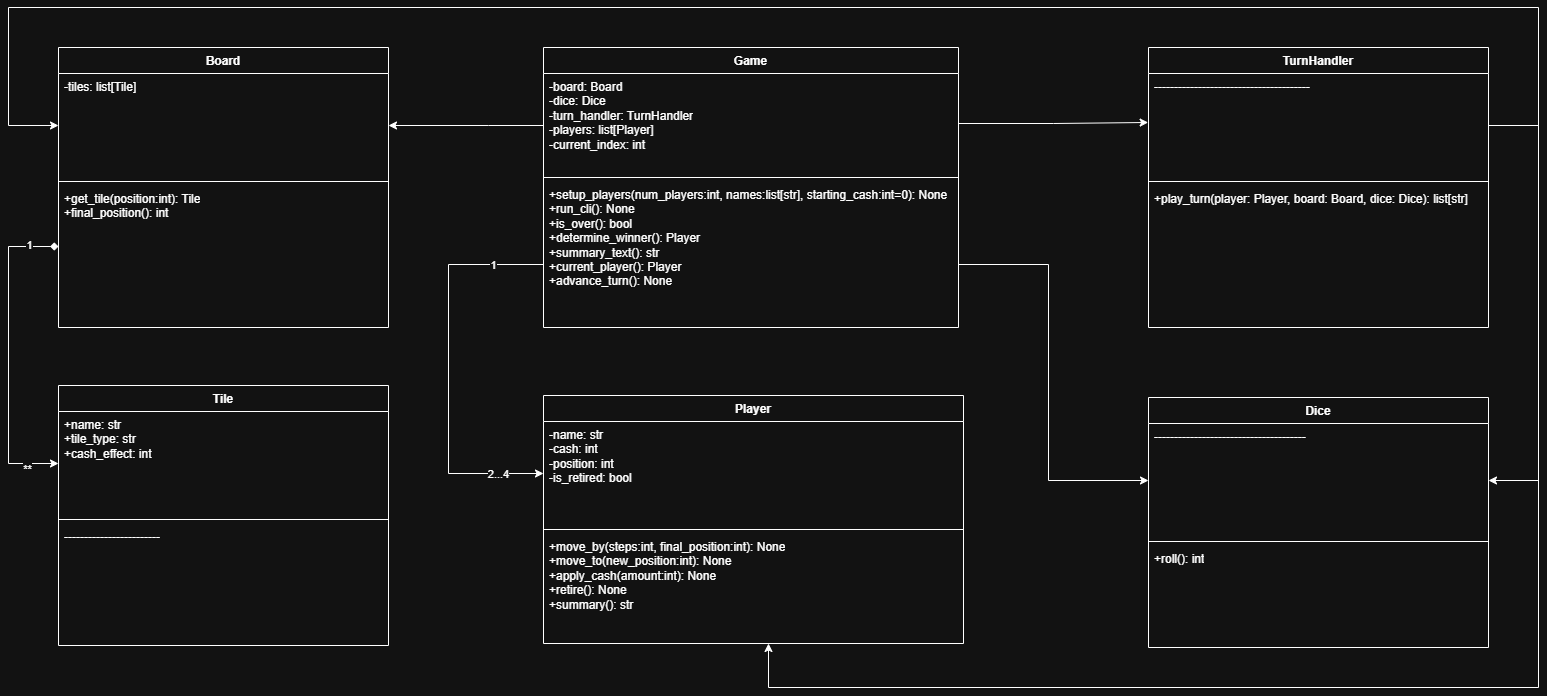

The diagram above was exported from draw.io. Its source (the exported page's mxGraphModel, read from the mxfile embedded in the PNG):
<mxGraphModel dx="3026" dy="709" grid="1" gridSize="10" guides="1" tooltips="1" connect="1" arrows="1" fold="1" page="1" pageScale="1" pageWidth="1169" pageHeight="827" math="0" shadow="0">
  <root>
    <mxCell id="0" />
    <mxCell id="1" parent="0" />
    <mxCell id="fhZUjafoWPujdSv8gBfJ-3" parent="1" style="swimlane;fontStyle=1;align=center;verticalAlign=top;childLayout=stackLayout;horizontal=1;startSize=26;horizontalStack=0;resizeParent=1;resizeParentMax=0;resizeLast=0;collapsible=1;marginBottom=0;whiteSpace=wrap;html=1;" value="Game" vertex="1">
      <mxGeometry height="280" width="415" x="95" y="320" as="geometry" />
    </mxCell>
    <mxCell id="fhZUjafoWPujdSv8gBfJ-4" parent="fhZUjafoWPujdSv8gBfJ-3" style="text;strokeColor=none;fillColor=none;align=left;verticalAlign=top;spacingLeft=4;spacingRight=4;overflow=hidden;rotatable=0;points=[[0,0.5],[1,0.5]];portConstraint=eastwest;whiteSpace=wrap;html=1;" value="&lt;div&gt;-board: Board&lt;/div&gt;&lt;div&gt;-dice: Dice&lt;/div&gt;&lt;div&gt;-turn_handler: TurnHandler&lt;/div&gt;&lt;div&gt;-players: list[Player]&lt;/div&gt;&lt;div&gt;-current_index: int&lt;/div&gt;" vertex="1">
      <mxGeometry height="100" width="415" y="26" as="geometry" />
    </mxCell>
    <mxCell id="fhZUjafoWPujdSv8gBfJ-5" parent="fhZUjafoWPujdSv8gBfJ-3" style="line;strokeWidth=1;fillColor=none;align=left;verticalAlign=middle;spacingTop=-1;spacingLeft=3;spacingRight=3;rotatable=0;labelPosition=right;points=[];portConstraint=eastwest;strokeColor=inherit;" value="" vertex="1">
      <mxGeometry height="8" width="415" y="126" as="geometry" />
    </mxCell>
    <mxCell id="fhZUjafoWPujdSv8gBfJ-6" parent="fhZUjafoWPujdSv8gBfJ-3" style="text;strokeColor=none;fillColor=none;align=left;verticalAlign=top;spacingLeft=4;spacingRight=4;overflow=hidden;rotatable=0;points=[[0,0.5],[1,0.5]];portConstraint=eastwest;whiteSpace=wrap;html=1;" value="&lt;div&gt;+setup_players(num_players:int, names:list[str], starting_cash:int=0): None&lt;/div&gt;&lt;div&gt;+run_cli(): None&lt;/div&gt;&lt;div&gt;+is_over(): bool&lt;/div&gt;&lt;div&gt;+determine_winner(): Player&lt;/div&gt;&lt;div&gt;+summary_text(): str&lt;/div&gt;&lt;div&gt;+current_player(): Player&lt;/div&gt;&lt;div&gt;+advance_turn(): None&lt;/div&gt;" vertex="1">
      <mxGeometry height="146" width="415" y="134" as="geometry" />
    </mxCell>
    <mxCell id="fhZUjafoWPujdSv8gBfJ-12" parent="1" style="swimlane;fontStyle=1;align=center;verticalAlign=top;childLayout=stackLayout;horizontal=1;startSize=26;horizontalStack=0;resizeParent=1;resizeParentMax=0;resizeLast=0;collapsible=1;marginBottom=0;whiteSpace=wrap;html=1;" value="TurnHandler" vertex="1">
      <mxGeometry height="280" width="340" x="700" y="320" as="geometry" />
    </mxCell>
    <mxCell id="fhZUjafoWPujdSv8gBfJ-13" parent="fhZUjafoWPujdSv8gBfJ-12" style="text;strokeColor=none;fillColor=none;align=left;verticalAlign=top;spacingLeft=4;spacingRight=4;overflow=hidden;rotatable=0;points=[[0,0.5],[1,0.5]];portConstraint=eastwest;whiteSpace=wrap;html=1;" value="---------------------------------------" vertex="1">
      <mxGeometry height="104" width="340" y="26" as="geometry" />
    </mxCell>
    <mxCell id="fhZUjafoWPujdSv8gBfJ-14" parent="fhZUjafoWPujdSv8gBfJ-12" style="line;strokeWidth=1;fillColor=none;align=left;verticalAlign=middle;spacingTop=-1;spacingLeft=3;spacingRight=3;rotatable=0;labelPosition=right;points=[];portConstraint=eastwest;strokeColor=inherit;" value="" vertex="1">
      <mxGeometry height="8" width="340" y="130" as="geometry" />
    </mxCell>
    <mxCell id="fhZUjafoWPujdSv8gBfJ-15" parent="fhZUjafoWPujdSv8gBfJ-12" style="text;strokeColor=none;fillColor=none;align=left;verticalAlign=top;spacingLeft=4;spacingRight=4;overflow=hidden;rotatable=0;points=[[0,0.5],[1,0.5]];portConstraint=eastwest;whiteSpace=wrap;html=1;" value="+play_turn(player: Player, board: Board, dice: Dice): list[str]" vertex="1">
      <mxGeometry height="142" width="340" y="138" as="geometry" />
    </mxCell>
    <mxCell id="fhZUjafoWPujdSv8gBfJ-16" parent="1" style="swimlane;fontStyle=1;align=center;verticalAlign=top;childLayout=stackLayout;horizontal=1;startSize=26;horizontalStack=0;resizeParent=1;resizeParentMax=0;resizeLast=0;collapsible=1;marginBottom=0;whiteSpace=wrap;html=1;" value="Board" vertex="1">
      <mxGeometry height="280" width="330" x="-390" y="320" as="geometry" />
    </mxCell>
    <mxCell id="fhZUjafoWPujdSv8gBfJ-17" parent="fhZUjafoWPujdSv8gBfJ-16" style="text;strokeColor=none;fillColor=none;align=left;verticalAlign=top;spacingLeft=4;spacingRight=4;overflow=hidden;rotatable=0;points=[[0,0.5],[1,0.5]];portConstraint=eastwest;whiteSpace=wrap;html=1;" value="-tiles: list[Tile]" vertex="1">
      <mxGeometry height="104" width="330" y="26" as="geometry" />
    </mxCell>
    <mxCell id="fhZUjafoWPujdSv8gBfJ-18" parent="fhZUjafoWPujdSv8gBfJ-16" style="line;strokeWidth=1;fillColor=none;align=left;verticalAlign=middle;spacingTop=-1;spacingLeft=3;spacingRight=3;rotatable=0;labelPosition=right;points=[];portConstraint=eastwest;strokeColor=inherit;" value="" vertex="1">
      <mxGeometry height="8" width="330" y="130" as="geometry" />
    </mxCell>
    <mxCell id="fhZUjafoWPujdSv8gBfJ-19" parent="fhZUjafoWPujdSv8gBfJ-16" style="text;strokeColor=none;fillColor=none;align=left;verticalAlign=top;spacingLeft=4;spacingRight=4;overflow=hidden;rotatable=0;points=[[0,0.5],[1,0.5]];portConstraint=eastwest;whiteSpace=wrap;html=1;" value="&lt;div&gt;+get_tile(position:int): Tile&lt;/div&gt;&lt;div&gt;+final_position(): int&lt;/div&gt;" vertex="1">
      <mxGeometry height="142" width="330" y="138" as="geometry" />
    </mxCell>
    <mxCell id="fhZUjafoWPujdSv8gBfJ-20" parent="1" style="swimlane;fontStyle=1;align=center;verticalAlign=top;childLayout=stackLayout;horizontal=1;startSize=26;horizontalStack=0;resizeParent=1;resizeParentMax=0;resizeLast=0;collapsible=1;marginBottom=0;whiteSpace=wrap;html=1;" value="Player" vertex="1">
      <mxGeometry height="248" width="420" x="95" y="668" as="geometry" />
    </mxCell>
    <mxCell id="fhZUjafoWPujdSv8gBfJ-21" parent="fhZUjafoWPujdSv8gBfJ-20" style="text;strokeColor=none;fillColor=none;align=left;verticalAlign=top;spacingLeft=4;spacingRight=4;overflow=hidden;rotatable=0;points=[[0,0.5],[1,0.5]];portConstraint=eastwest;whiteSpace=wrap;html=1;" value="&lt;div&gt;-name: str&lt;/div&gt;&lt;div&gt;-cash: int&lt;/div&gt;&lt;div&gt;-position: int&lt;/div&gt;&lt;div&gt;-is_retired: bool&lt;/div&gt;" vertex="1">
      <mxGeometry height="104" width="420" y="26" as="geometry" />
    </mxCell>
    <mxCell id="fhZUjafoWPujdSv8gBfJ-22" parent="fhZUjafoWPujdSv8gBfJ-20" style="line;strokeWidth=1;fillColor=none;align=left;verticalAlign=middle;spacingTop=-1;spacingLeft=3;spacingRight=3;rotatable=0;labelPosition=right;points=[];portConstraint=eastwest;strokeColor=inherit;" value="" vertex="1">
      <mxGeometry height="8" width="420" y="130" as="geometry" />
    </mxCell>
    <mxCell id="fhZUjafoWPujdSv8gBfJ-23" parent="fhZUjafoWPujdSv8gBfJ-20" style="text;strokeColor=none;fillColor=none;align=left;verticalAlign=top;spacingLeft=4;spacingRight=4;overflow=hidden;rotatable=0;points=[[0,0.5],[1,0.5]];portConstraint=eastwest;whiteSpace=wrap;html=1;" value="&lt;div&gt;+move_by(steps:int, final_position:int): None&lt;/div&gt;&lt;div&gt;+move_to(new_position:int): None&lt;/div&gt;&lt;div&gt;+apply_cash(amount:int): None&lt;/div&gt;&lt;div&gt;+retire(): None&lt;/div&gt;&lt;div&gt;+summary(): str&lt;/div&gt;" vertex="1">
      <mxGeometry height="110" width="420" y="138" as="geometry" />
    </mxCell>
    <mxCell id="fhZUjafoWPujdSv8gBfJ-25" parent="1" style="swimlane;fontStyle=1;align=center;verticalAlign=top;childLayout=stackLayout;horizontal=1;startSize=26;horizontalStack=0;resizeParent=1;resizeParentMax=0;resizeLast=0;collapsible=1;marginBottom=0;whiteSpace=wrap;html=1;" value="Tile" vertex="1">
      <mxGeometry height="260" width="330" x="-390" y="658" as="geometry" />
    </mxCell>
    <mxCell id="fhZUjafoWPujdSv8gBfJ-26" parent="fhZUjafoWPujdSv8gBfJ-25" style="text;strokeColor=none;fillColor=none;align=left;verticalAlign=top;spacingLeft=4;spacingRight=4;overflow=hidden;rotatable=0;points=[[0,0.5],[1,0.5]];portConstraint=eastwest;whiteSpace=wrap;html=1;" value="&lt;div&gt;+name: str&lt;/div&gt;&lt;div&gt;+tile_type: str&lt;/div&gt;&lt;div&gt;+cash_effect: int&lt;/div&gt;" vertex="1">
      <mxGeometry height="104" width="330" y="26" as="geometry" />
    </mxCell>
    <mxCell id="fhZUjafoWPujdSv8gBfJ-27" parent="fhZUjafoWPujdSv8gBfJ-25" style="line;strokeWidth=1;fillColor=none;align=left;verticalAlign=middle;spacingTop=-1;spacingLeft=3;spacingRight=3;rotatable=0;labelPosition=right;points=[];portConstraint=eastwest;strokeColor=inherit;" value="" vertex="1">
      <mxGeometry height="8" width="330" y="130" as="geometry" />
    </mxCell>
    <mxCell id="fhZUjafoWPujdSv8gBfJ-28" parent="fhZUjafoWPujdSv8gBfJ-25" style="text;strokeColor=none;fillColor=none;align=left;verticalAlign=top;spacingLeft=4;spacingRight=4;overflow=hidden;rotatable=0;points=[[0,0.5],[1,0.5]];portConstraint=eastwest;whiteSpace=wrap;html=1;" value="------------------------" vertex="1">
      <mxGeometry height="122" width="330" y="138" as="geometry" />
    </mxCell>
    <mxCell id="fhZUjafoWPujdSv8gBfJ-35" parent="1" style="swimlane;fontStyle=1;align=center;verticalAlign=top;childLayout=stackLayout;horizontal=1;startSize=26;horizontalStack=0;resizeParent=1;resizeParentMax=0;resizeLast=0;collapsible=1;marginBottom=0;whiteSpace=wrap;html=1;" value="Dice" vertex="1">
      <mxGeometry height="250" width="340" x="700" y="670" as="geometry" />
    </mxCell>
    <mxCell id="fhZUjafoWPujdSv8gBfJ-36" parent="fhZUjafoWPujdSv8gBfJ-35" style="text;strokeColor=none;fillColor=none;align=left;verticalAlign=top;spacingLeft=4;spacingRight=4;overflow=hidden;rotatable=0;points=[[0,0.5],[1,0.5]];portConstraint=eastwest;whiteSpace=wrap;html=1;" value="--------------------------------------" vertex="1">
      <mxGeometry height="114" width="340" y="26" as="geometry" />
    </mxCell>
    <mxCell id="fhZUjafoWPujdSv8gBfJ-37" parent="fhZUjafoWPujdSv8gBfJ-35" style="line;strokeWidth=1;fillColor=none;align=left;verticalAlign=middle;spacingTop=-1;spacingLeft=3;spacingRight=3;rotatable=0;labelPosition=right;points=[];portConstraint=eastwest;strokeColor=inherit;" value="" vertex="1">
      <mxGeometry height="8" width="340" y="140" as="geometry" />
    </mxCell>
    <mxCell id="fhZUjafoWPujdSv8gBfJ-38" parent="fhZUjafoWPujdSv8gBfJ-35" style="text;strokeColor=none;fillColor=none;align=left;verticalAlign=top;spacingLeft=4;spacingRight=4;overflow=hidden;rotatable=0;points=[[0,0.5],[1,0.5]];portConstraint=eastwest;whiteSpace=wrap;html=1;" value="+roll(): int" vertex="1">
      <mxGeometry height="102" width="340" y="148" as="geometry" />
    </mxCell>
    <mxCell id="fhZUjafoWPujdSv8gBfJ-45" edge="1" parent="1" source="fhZUjafoWPujdSv8gBfJ-4" style="edgeStyle=orthogonalEdgeStyle;rounded=0;orthogonalLoop=1;jettySize=auto;html=1;entryX=1;entryY=0.5;entryDx=0;entryDy=0;" target="fhZUjafoWPujdSv8gBfJ-17">
      <mxGeometry relative="1" as="geometry">
        <Array as="points">
          <mxPoint x="40" y="398" />
          <mxPoint x="40" y="398" />
        </Array>
      </mxGeometry>
    </mxCell>
    <mxCell id="fhZUjafoWPujdSv8gBfJ-48" edge="1" parent="1" source="fhZUjafoWPujdSv8gBfJ-6" style="edgeStyle=orthogonalEdgeStyle;rounded=0;orthogonalLoop=1;jettySize=auto;html=1;entryX=0;entryY=0.5;entryDx=0;entryDy=0;" target="fhZUjafoWPujdSv8gBfJ-36">
      <mxGeometry relative="1" as="geometry">
        <Array as="points">
          <mxPoint x="600" y="537" />
          <mxPoint x="600" y="753" />
        </Array>
      </mxGeometry>
    </mxCell>
    <mxCell id="fhZUjafoWPujdSv8gBfJ-51" edge="1" parent="1" source="fhZUjafoWPujdSv8gBfJ-6" style="edgeStyle=orthogonalEdgeStyle;rounded=0;orthogonalLoop=1;jettySize=auto;html=1;entryX=0;entryY=0.5;entryDx=0;entryDy=0;" target="fhZUjafoWPujdSv8gBfJ-21">
      <mxGeometry relative="1" as="geometry">
        <Array as="points">
          <mxPoint y="537" />
          <mxPoint y="746" />
        </Array>
      </mxGeometry>
    </mxCell>
    <mxCell id="fhZUjafoWPujdSv8gBfJ-59" connectable="0" parent="fhZUjafoWPujdSv8gBfJ-51" style="edgeLabel;html=1;align=center;verticalAlign=middle;resizable=0;points=[];" value="2...4" vertex="1">
      <mxGeometry relative="1" x="0.7638" as="geometry">
        <mxPoint x="1" as="offset" />
      </mxGeometry>
    </mxCell>
    <mxCell id="fhZUjafoWPujdSv8gBfJ-61" connectable="0" parent="fhZUjafoWPujdSv8gBfJ-51" style="edgeLabel;html=1;align=center;verticalAlign=middle;resizable=0;points=[];" value="1" vertex="1">
      <mxGeometry relative="1" x="-0.7412" as="geometry">
        <mxPoint x="1" as="offset" />
      </mxGeometry>
    </mxCell>
    <mxCell id="fhZUjafoWPujdSv8gBfJ-55" edge="1" parent="1" source="fhZUjafoWPujdSv8gBfJ-19" style="edgeStyle=orthogonalEdgeStyle;rounded=0;orthogonalLoop=1;jettySize=auto;html=1;entryX=0;entryY=0.5;entryDx=0;entryDy=0;startArrow=diamond;startFill=1;" target="fhZUjafoWPujdSv8gBfJ-26">
      <mxGeometry relative="1" as="geometry">
        <Array as="points">
          <mxPoint x="-440" y="519" />
          <mxPoint x="-440" y="736" />
        </Array>
      </mxGeometry>
    </mxCell>
    <mxCell id="fhZUjafoWPujdSv8gBfJ-63" connectable="0" parent="fhZUjafoWPujdSv8gBfJ-55" style="edgeLabel;html=1;align=center;verticalAlign=middle;resizable=0;points=[];" value="1" vertex="1">
      <mxGeometry relative="1" x="-0.8126" y="-2" as="geometry">
        <mxPoint as="offset" />
      </mxGeometry>
    </mxCell>
    <mxCell id="fhZUjafoWPujdSv8gBfJ-64" connectable="0" parent="fhZUjafoWPujdSv8gBfJ-55" style="edgeLabel;html=1;align=center;verticalAlign=middle;resizable=0;points=[];" value="8" vertex="1">
      <mxGeometry relative="1" x="0.7924" y="-3" as="geometry">
        <mxPoint as="offset" />
      </mxGeometry>
    </mxCell>
    <mxCell id="fhZUjafoWPujdSv8gBfJ-65" connectable="0" parent="fhZUjafoWPujdSv8gBfJ-55" style="edgeLabel;html=1;align=center;verticalAlign=middle;resizable=0;points=[];" value="**" vertex="1">
      <mxGeometry relative="1" x="0.8025" y="-5" as="geometry">
        <mxPoint as="offset" />
      </mxGeometry>
    </mxCell>
    <mxCell id="fhZUjafoWPujdSv8gBfJ-56" edge="1" parent="1" style="edgeStyle=orthogonalEdgeStyle;rounded=0;orthogonalLoop=1;jettySize=auto;html=1;">
      <mxGeometry relative="1" as="geometry">
        <Array as="points">
          <mxPoint x="1090" y="398" />
          <mxPoint x="1090" y="960" />
          <mxPoint x="320" y="960" />
        </Array>
        <mxPoint x="1055" y="398" as="sourcePoint" />
        <mxPoint x="320" y="916" as="targetPoint" />
      </mxGeometry>
    </mxCell>
    <mxCell id="fhZUjafoWPujdSv8gBfJ-57" edge="1" parent="1" source="fhZUjafoWPujdSv8gBfJ-13" style="edgeStyle=orthogonalEdgeStyle;rounded=0;orthogonalLoop=1;jettySize=auto;html=1;entryX=0;entryY=0.5;entryDx=0;entryDy=0;" target="fhZUjafoWPujdSv8gBfJ-17">
      <mxGeometry relative="1" as="geometry">
        <Array as="points">
          <mxPoint x="1090" y="398" />
          <mxPoint x="1090" y="280" />
          <mxPoint x="-440" y="280" />
          <mxPoint x="-440" y="398" />
        </Array>
      </mxGeometry>
    </mxCell>
    <mxCell id="fhZUjafoWPujdSv8gBfJ-58" edge="1" parent="1" source="fhZUjafoWPujdSv8gBfJ-13" style="edgeStyle=orthogonalEdgeStyle;rounded=0;orthogonalLoop=1;jettySize=auto;html=1;entryX=1;entryY=0.5;entryDx=0;entryDy=0;" target="fhZUjafoWPujdSv8gBfJ-36">
      <mxGeometry relative="1" as="geometry">
        <Array as="points">
          <mxPoint x="1090" y="398" />
          <mxPoint x="1090" y="753" />
        </Array>
      </mxGeometry>
    </mxCell>
    <mxCell id="fhZUjafoWPujdSv8gBfJ-71" edge="1" parent="1" source="fhZUjafoWPujdSv8gBfJ-4" style="edgeStyle=orthogonalEdgeStyle;rounded=0;orthogonalLoop=1;jettySize=auto;html=1;entryX=-0.001;entryY=0.471;entryDx=0;entryDy=0;entryPerimeter=0;" target="fhZUjafoWPujdSv8gBfJ-13">
      <mxGeometry relative="1" as="geometry" />
    </mxCell>
  </root>
</mxGraphModel>